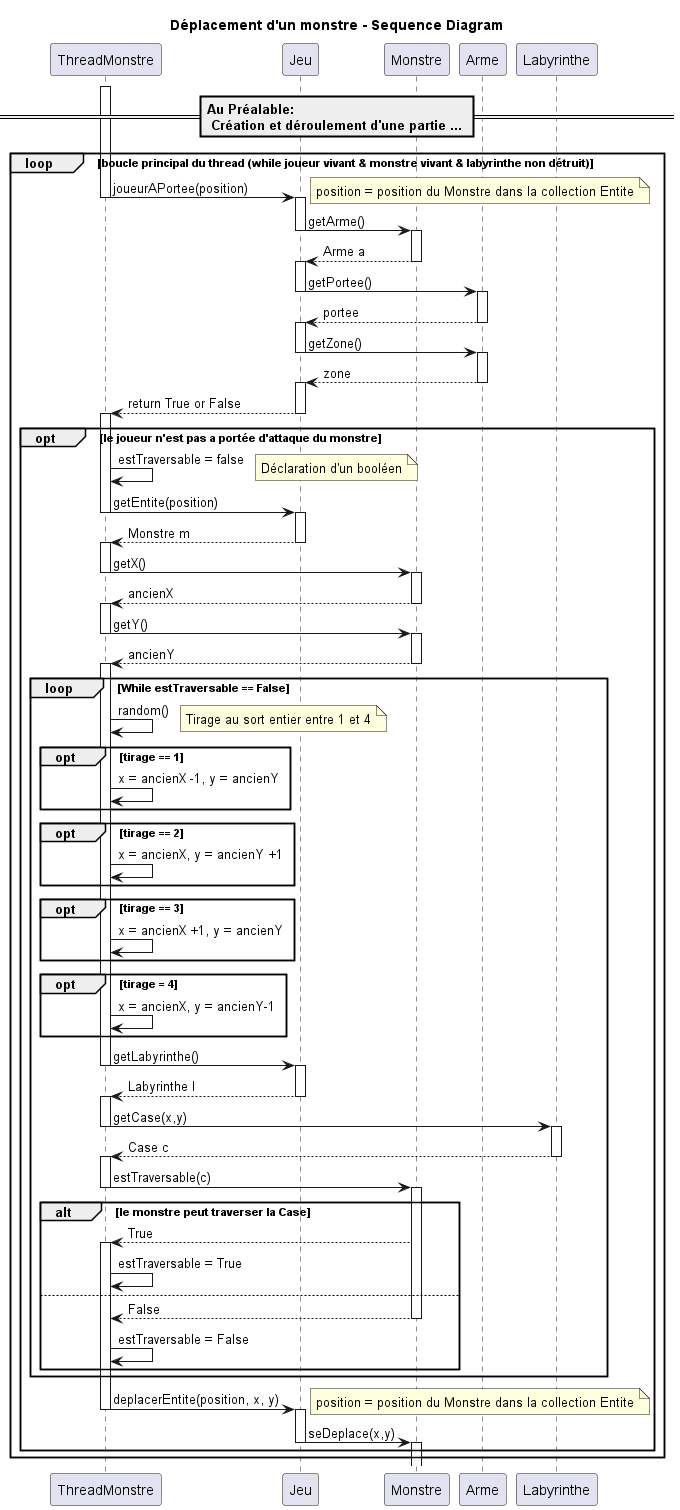

The diagram above was rendered by PlantUML. Its source (embedded in the PNG):
@startuml Deplacement Monstre

title "Déplacement d'un monstre - Sequence Diagram"

== Au Préalable:\n Création et déroulement d'une partie ... ==

activate ThreadMonstre
loop boucle principal du thread (while joueur vivant & monstre vivant & labyrinthe non détruit)
    ThreadMonstre -> Jeu : joueurAPortee(position)
    note right: position = position du Monstre dans la collection Entite 
    deactivate ThreadMonstre
    activate Jeu
    Jeu -> Monstre : getArme()
    deactivate Jeu
    activate Monstre
    Jeu <-- Monstre: Arme a
    deactivate Monstre
    activate Jeu
    Jeu -> Arme : getPortee()
    deactivate Jeu
    activate Arme
    Arme --> Jeu : portee
    deactivate Arme
    activate Jeu
    Jeu -> Arme : getZone()
    deactivate Jeu
    activate Arme
    Arme --> Jeu : zone
    deactivate Arme
    activate Jeu
    ThreadMonstre <-- Jeu : return True or False
    deactivate Jeu
    activate ThreadMonstre
    opt le joueur n'est pas a portée d'attaque du monstre
        ThreadMonstre -> ThreadMonstre: estTraversable = false
        note right: Déclaration d'un booléen
        ThreadMonstre -> Jeu: getEntite(position)
        deactivate ThreadMonstre
        activate Jeu
        ThreadMonstre <-- Jeu: Monstre m
        deactivate Jeu
        activate ThreadMonstre
        ThreadMonstre -> Monstre: getX()
        deactivate ThreadMonstre
        activate Monstre
        ThreadMonstre <-- Monstre: ancienX
        deactivate Monstre
        activate ThreadMonstre
        ThreadMonstre -> Monstre: getY()
        deactivate ThreadMonstre
        activate Monstre
        ThreadMonstre <-- Monstre: ancienY
        deactivate Monstre
        activate ThreadMonstre
        loop While estTraversable == False
            ThreadMonstre -> ThreadMonstre: random()
            note right: Tirage au sort entier entre 1 et 4
            opt tirage == 1
                ThreadMonstre -> ThreadMonstre: x = ancienX -1, y = ancienY
            end
            opt tirage == 2
                ThreadMonstre -> ThreadMonstre: x = ancienX, y = ancienY +1
            end
            opt tirage == 3
                ThreadMonstre -> ThreadMonstre: x = ancienX +1, y = ancienY
            end
            opt tirage = 4
                ThreadMonstre -> ThreadMonstre: x = ancienX, y = ancienY-1
            end
            ThreadMonstre -> Jeu: getLabyrinthe()
            deactivate ThreadMonstre
            activate Jeu
            ThreadMonstre <-- Jeu: Labyrinthe l
            deactivate Jeu
            activate ThreadMonstre
            ThreadMonstre -> Labyrinthe: getCase(x,y)
            deactivate ThreadMonstre
            activate Labyrinthe
            ThreadMonstre <-- Labyrinthe: Case c
            deactivate Labyrinthe
            activate ThreadMonstre
            ThreadMonstre -> Monstre: estTraversable(c)
            deactivate ThreadMonstre
            activate Monstre
            alt le monstre peut traverser la Case
                ThreadMonstre <-- Monstre: True
                activate ThreadMonstre
                ThreadMonstre -> ThreadMonstre: estTraversable = True
            else
                ThreadMonstre <-- Monstre: False
                deactivate Monstre
                ThreadMonstre -> ThreadMonstre: estTraversable = False
            end
        end
        ThreadMonstre -> Jeu: deplacerEntite(position, x, y)
        note right: position = position du Monstre dans la collection Entite
        deactivate ThreadMonstre
        activate Jeu
        Jeu -> Monstre: seDeplace(x,y)
        deactivate Jeu
        activate Monstre
        deactivate Monstre
    end
end
@enduml